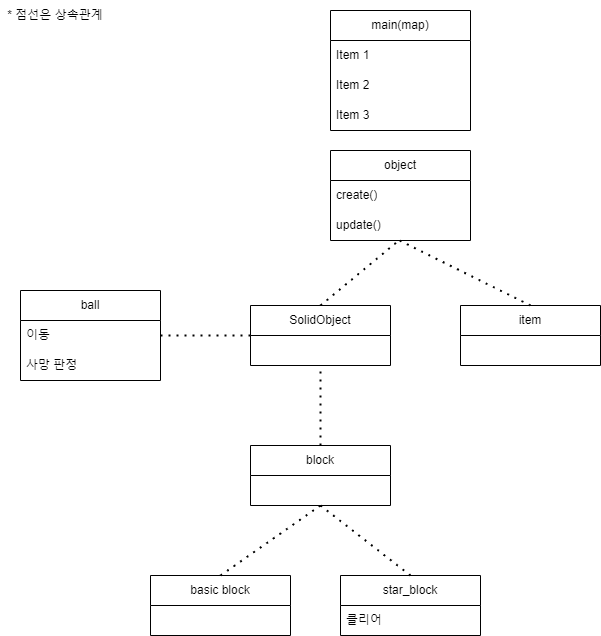

The diagram above was exported from draw.io. Its source (the exported page's mxGraphModel, read from the mxfile embedded in the PNG):
<mxGraphModel dx="1434" dy="790" grid="1" gridSize="10" guides="1" tooltips="1" connect="1" arrows="1" fold="1" page="1" pageScale="1" pageWidth="827" pageHeight="1169" background="#ffffff" math="0" shadow="0">
  <root>
    <mxCell id="0" />
    <mxCell id="1" parent="0" />
    <mxCell id="pRM7DpkPbqG2LnhXPqs3-4" value="ball" style="swimlane;fontStyle=0;childLayout=stackLayout;horizontal=1;startSize=30;horizontalStack=0;resizeParent=1;resizeParentMax=0;resizeLast=0;collapsible=1;marginBottom=0;whiteSpace=wrap;html=1;" parent="1" vertex="1">
      <mxGeometry x="20" y="290" width="140" height="90" as="geometry" />
    </mxCell>
    <mxCell id="pRM7DpkPbqG2LnhXPqs3-5" value="이동" style="text;strokeColor=none;fillColor=none;align=left;verticalAlign=middle;spacingLeft=4;spacingRight=4;overflow=hidden;points=[[0,0.5],[1,0.5]];portConstraint=eastwest;rotatable=0;whiteSpace=wrap;html=1;" parent="pRM7DpkPbqG2LnhXPqs3-4" vertex="1">
      <mxGeometry y="30" width="140" height="30" as="geometry" />
    </mxCell>
    <mxCell id="pRM7DpkPbqG2LnhXPqs3-6" value="사망 판정" style="text;strokeColor=none;fillColor=none;align=left;verticalAlign=middle;spacingLeft=4;spacingRight=4;overflow=hidden;points=[[0,0.5],[1,0.5]];portConstraint=eastwest;rotatable=0;whiteSpace=wrap;html=1;" parent="pRM7DpkPbqG2LnhXPqs3-4" vertex="1">
      <mxGeometry y="60" width="140" height="30" as="geometry" />
    </mxCell>
    <mxCell id="pRM7DpkPbqG2LnhXPqs3-8" value="SolidObject" style="swimlane;fontStyle=0;childLayout=stackLayout;horizontal=1;startSize=30;horizontalStack=0;resizeParent=1;resizeParentMax=0;resizeLast=0;collapsible=1;marginBottom=0;whiteSpace=wrap;html=1;" parent="1" vertex="1">
      <mxGeometry x="250" y="305" width="140" height="60" as="geometry" />
    </mxCell>
    <mxCell id="pRM7DpkPbqG2LnhXPqs3-24" value="basic block" style="swimlane;fontStyle=0;childLayout=stackLayout;horizontal=1;startSize=30;horizontalStack=0;resizeParent=1;resizeParentMax=0;resizeLast=0;collapsible=1;marginBottom=0;whiteSpace=wrap;html=1;" parent="1" vertex="1">
      <mxGeometry x="150" y="575" width="140" height="60" as="geometry" />
    </mxCell>
    <mxCell id="pRM7DpkPbqG2LnhXPqs3-30" value="" style="endArrow=none;dashed=1;html=1;dashPattern=1 3;strokeWidth=2;rounded=0;exitX=0.5;exitY=0;exitDx=0;exitDy=0;entryX=0.5;entryY=1;entryDx=0;entryDy=0;" parent="1" edge="1" target="pRM7DpkPbqG2LnhXPqs3-8" source="smkgllf58eTHXNopoqUQ-1">
      <mxGeometry width="50" height="50" relative="1" as="geometry">
        <mxPoint x="410" y="465" as="sourcePoint" />
        <mxPoint x="320" y="395.99" as="targetPoint" />
      </mxGeometry>
    </mxCell>
    <mxCell id="pRM7DpkPbqG2LnhXPqs3-31" value="star_block" style="swimlane;fontStyle=0;childLayout=stackLayout;horizontal=1;startSize=30;horizontalStack=0;resizeParent=1;resizeParentMax=0;resizeLast=0;collapsible=1;marginBottom=0;whiteSpace=wrap;html=1;" parent="1" vertex="1">
      <mxGeometry x="340" y="575" width="140" height="60" as="geometry" />
    </mxCell>
    <mxCell id="pRM7DpkPbqG2LnhXPqs3-32" value="클리어" style="text;strokeColor=none;fillColor=none;align=left;verticalAlign=middle;spacingLeft=4;spacingRight=4;overflow=hidden;points=[[0,0.5],[1,0.5]];portConstraint=eastwest;rotatable=0;whiteSpace=wrap;html=1;" parent="pRM7DpkPbqG2LnhXPqs3-31" vertex="1">
      <mxGeometry y="30" width="140" height="30" as="geometry" />
    </mxCell>
    <mxCell id="pRM7DpkPbqG2LnhXPqs3-35" value="main(map)" style="swimlane;fontStyle=0;childLayout=stackLayout;horizontal=1;startSize=30;horizontalStack=0;resizeParent=1;resizeParentMax=0;resizeLast=0;collapsible=1;marginBottom=0;whiteSpace=wrap;html=1;" parent="1" vertex="1">
      <mxGeometry x="330" y="10" width="140" height="120" as="geometry" />
    </mxCell>
    <mxCell id="pRM7DpkPbqG2LnhXPqs3-36" value="Item 1" style="text;strokeColor=none;fillColor=none;align=left;verticalAlign=middle;spacingLeft=4;spacingRight=4;overflow=hidden;points=[[0,0.5],[1,0.5]];portConstraint=eastwest;rotatable=0;whiteSpace=wrap;html=1;" parent="pRM7DpkPbqG2LnhXPqs3-35" vertex="1">
      <mxGeometry y="30" width="140" height="30" as="geometry" />
    </mxCell>
    <mxCell id="pRM7DpkPbqG2LnhXPqs3-37" value="Item 2" style="text;strokeColor=none;fillColor=none;align=left;verticalAlign=middle;spacingLeft=4;spacingRight=4;overflow=hidden;points=[[0,0.5],[1,0.5]];portConstraint=eastwest;rotatable=0;whiteSpace=wrap;html=1;" parent="pRM7DpkPbqG2LnhXPqs3-35" vertex="1">
      <mxGeometry y="60" width="140" height="30" as="geometry" />
    </mxCell>
    <mxCell id="pRM7DpkPbqG2LnhXPqs3-38" value="Item 3" style="text;strokeColor=none;fillColor=none;align=left;verticalAlign=middle;spacingLeft=4;spacingRight=4;overflow=hidden;points=[[0,0.5],[1,0.5]];portConstraint=eastwest;rotatable=0;whiteSpace=wrap;html=1;" parent="pRM7DpkPbqG2LnhXPqs3-35" vertex="1">
      <mxGeometry y="90" width="140" height="30" as="geometry" />
    </mxCell>
    <mxCell id="smkgllf58eTHXNopoqUQ-1" value="block" style="swimlane;fontStyle=0;childLayout=stackLayout;horizontal=1;startSize=30;horizontalStack=0;resizeParent=1;resizeParentMax=0;resizeLast=0;collapsible=1;marginBottom=0;whiteSpace=wrap;html=1;" vertex="1" parent="1">
      <mxGeometry x="250" y="445" width="140" height="60" as="geometry" />
    </mxCell>
    <mxCell id="smkgllf58eTHXNopoqUQ-5" value="" style="endArrow=none;dashed=1;html=1;dashPattern=1 3;strokeWidth=2;rounded=0;exitX=0.5;exitY=0;exitDx=0;exitDy=0;entryX=0.5;entryY=1;entryDx=0;entryDy=0;" edge="1" parent="1" source="pRM7DpkPbqG2LnhXPqs3-24" target="smkgllf58eTHXNopoqUQ-1">
      <mxGeometry width="50" height="50" relative="1" as="geometry">
        <mxPoint x="270" y="615" as="sourcePoint" />
        <mxPoint x="321.96000000000004" y="565" as="targetPoint" />
      </mxGeometry>
    </mxCell>
    <mxCell id="smkgllf58eTHXNopoqUQ-6" value="" style="endArrow=none;dashed=1;html=1;dashPattern=1 3;strokeWidth=2;rounded=0;entryX=0.5;entryY=1;entryDx=0;entryDy=0;exitX=0.5;exitY=0;exitDx=0;exitDy=0;" edge="1" parent="1" source="pRM7DpkPbqG2LnhXPqs3-31" target="smkgllf58eTHXNopoqUQ-1">
      <mxGeometry width="50" height="50" relative="1" as="geometry">
        <mxPoint x="430" y="595" as="sourcePoint" />
        <mxPoint x="321.96000000000004" y="567.01" as="targetPoint" />
      </mxGeometry>
    </mxCell>
    <mxCell id="smkgllf58eTHXNopoqUQ-7" value="" style="endArrow=none;dashed=1;html=1;dashPattern=1 3;strokeWidth=2;rounded=0;entryX=0;entryY=0.5;entryDx=0;entryDy=0;exitX=1;exitY=0.5;exitDx=0;exitDy=0;" edge="1" parent="1" source="pRM7DpkPbqG2LnhXPqs3-5" target="pRM7DpkPbqG2LnhXPqs3-8">
      <mxGeometry width="50" height="50" relative="1" as="geometry">
        <mxPoint x="310" y="585" as="sourcePoint" />
        <mxPoint x="248.03999999999996" y="358.01" as="targetPoint" />
      </mxGeometry>
    </mxCell>
    <mxCell id="smkgllf58eTHXNopoqUQ-8" value="object" style="swimlane;fontStyle=0;childLayout=stackLayout;horizontal=1;startSize=30;horizontalStack=0;resizeParent=1;resizeParentMax=0;resizeLast=0;collapsible=1;marginBottom=0;whiteSpace=wrap;html=1;" vertex="1" parent="1">
      <mxGeometry x="330" y="150" width="140" height="90" as="geometry" />
    </mxCell>
    <mxCell id="smkgllf58eTHXNopoqUQ-9" value="create()" style="text;strokeColor=none;fillColor=none;align=left;verticalAlign=middle;spacingLeft=4;spacingRight=4;overflow=hidden;points=[[0,0.5],[1,0.5]];portConstraint=eastwest;rotatable=0;whiteSpace=wrap;html=1;" vertex="1" parent="smkgllf58eTHXNopoqUQ-8">
      <mxGeometry y="30" width="140" height="30" as="geometry" />
    </mxCell>
    <mxCell id="smkgllf58eTHXNopoqUQ-10" value="update()" style="text;strokeColor=none;fillColor=none;align=left;verticalAlign=middle;spacingLeft=4;spacingRight=4;overflow=hidden;points=[[0,0.5],[1,0.5]];portConstraint=eastwest;rotatable=0;whiteSpace=wrap;html=1;" vertex="1" parent="smkgllf58eTHXNopoqUQ-8">
      <mxGeometry y="60" width="140" height="30" as="geometry" />
    </mxCell>
    <mxCell id="smkgllf58eTHXNopoqUQ-11" value="item" style="swimlane;fontStyle=0;childLayout=stackLayout;horizontal=1;startSize=30;horizontalStack=0;resizeParent=1;resizeParentMax=0;resizeLast=0;collapsible=1;marginBottom=0;whiteSpace=wrap;html=1;" vertex="1" parent="1">
      <mxGeometry x="460" y="305" width="140" height="60" as="geometry" />
    </mxCell>
    <mxCell id="smkgllf58eTHXNopoqUQ-12" value="" style="endArrow=none;dashed=1;html=1;dashPattern=1 3;strokeWidth=2;rounded=0;exitX=0.5;exitY=0;exitDx=0;exitDy=0;entryX=0.479;entryY=1.033;entryDx=0;entryDy=0;entryPerimeter=0;" edge="1" parent="1" source="pRM7DpkPbqG2LnhXPqs3-8" target="smkgllf58eTHXNopoqUQ-10">
      <mxGeometry width="50" height="50" relative="1" as="geometry">
        <mxPoint x="340" y="300" as="sourcePoint" />
        <mxPoint x="390" y="250" as="targetPoint" />
      </mxGeometry>
    </mxCell>
    <mxCell id="smkgllf58eTHXNopoqUQ-13" value="" style="endArrow=none;dashed=1;html=1;dashPattern=1 3;strokeWidth=2;rounded=0;exitX=0.5;exitY=0;exitDx=0;exitDy=0;entryX=0.493;entryY=1;entryDx=0;entryDy=0;entryPerimeter=0;" edge="1" parent="1" source="smkgllf58eTHXNopoqUQ-11" target="smkgllf58eTHXNopoqUQ-10">
      <mxGeometry width="50" height="50" relative="1" as="geometry">
        <mxPoint x="540" y="260" as="sourcePoint" />
        <mxPoint x="590" y="210" as="targetPoint" />
      </mxGeometry>
    </mxCell>
    <mxCell id="smkgllf58eTHXNopoqUQ-14" value="* 점선은 상속관계" style="text;html=1;strokeColor=none;fillColor=none;align=center;verticalAlign=middle;whiteSpace=wrap;rounded=0;" vertex="1" parent="1">
      <mxGeometry width="110" height="30" as="geometry" />
    </mxCell>
  </root>
</mxGraphModel>